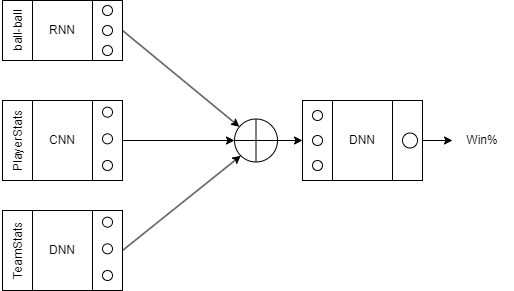

The diagram above was exported from draw.io. Its source (the exported page's mxGraphModel, read from the mxfile embedded in the PNG):
<mxGraphModel dx="1035" dy="719" grid="1" gridSize="10" guides="1" tooltips="1" connect="1" arrows="1" fold="1" page="1" pageScale="1" pageWidth="850" pageHeight="1100" math="0" shadow="0">
  <root>
    <mxCell id="0" />
    <mxCell id="1" parent="0" />
    <mxCell id="11" value="" style="group" parent="1" vertex="1" connectable="0">
      <mxGeometry x="150" y="150" width="120" height="60" as="geometry" />
    </mxCell>
    <mxCell id="2" value="" style="shape=process;whiteSpace=wrap;html=1;backgroundOutline=1;size=0.25;" parent="11" vertex="1">
      <mxGeometry width="120" height="60" as="geometry" />
    </mxCell>
    <mxCell id="3" value="RNN" style="text;html=1;strokeColor=none;fillColor=none;align=center;verticalAlign=middle;whiteSpace=wrap;rounded=0;" parent="11" vertex="1">
      <mxGeometry x="30" y="15" width="60" height="30" as="geometry" />
    </mxCell>
    <mxCell id="4" value="ball-ball" style="text;html=1;strokeColor=none;fillColor=none;align=center;verticalAlign=middle;whiteSpace=wrap;rounded=0;rotation=-90;" parent="11" vertex="1">
      <mxGeometry x="-13.75" y="16.25" width="60" height="27.5" as="geometry" />
    </mxCell>
    <mxCell id="6" value="" style="ellipse;whiteSpace=wrap;html=1;aspect=fixed;" parent="11" vertex="1">
      <mxGeometry x="100" y="5" width="10" height="10" as="geometry" />
    </mxCell>
    <mxCell id="7" value="" style="ellipse;whiteSpace=wrap;html=1;aspect=fixed;" parent="11" vertex="1">
      <mxGeometry x="100" y="45" width="10" height="10" as="geometry" />
    </mxCell>
    <mxCell id="8" value="" style="ellipse;whiteSpace=wrap;html=1;aspect=fixed;" parent="11" vertex="1">
      <mxGeometry x="100" y="25" width="10" height="10" as="geometry" />
    </mxCell>
    <mxCell id="12" value="" style="group" parent="1" vertex="1" connectable="0">
      <mxGeometry x="150" y="250" width="120" height="80" as="geometry" />
    </mxCell>
    <mxCell id="13" value="" style="shape=process;whiteSpace=wrap;html=1;backgroundOutline=1;size=0.25;" parent="12" vertex="1">
      <mxGeometry width="120" height="80" as="geometry" />
    </mxCell>
    <mxCell id="14" value="CNN" style="text;html=1;strokeColor=none;fillColor=none;align=center;verticalAlign=middle;whiteSpace=wrap;rounded=0;" parent="12" vertex="1">
      <mxGeometry x="30" y="20" width="60" height="40" as="geometry" />
    </mxCell>
    <mxCell id="15" value="PlayerStats" style="text;html=1;strokeColor=none;fillColor=none;align=center;verticalAlign=middle;whiteSpace=wrap;rounded=0;rotation=-90;" parent="12" vertex="1">
      <mxGeometry x="-13.75" y="21.666666666666668" width="60" height="36.666666666666664" as="geometry" />
    </mxCell>
    <mxCell id="16" value="" style="ellipse;whiteSpace=wrap;html=1;aspect=fixed;" parent="12" vertex="1">
      <mxGeometry x="100" y="6.666666666666667" width="10" height="10" as="geometry" />
    </mxCell>
    <mxCell id="17" value="" style="ellipse;whiteSpace=wrap;html=1;aspect=fixed;" parent="12" vertex="1">
      <mxGeometry x="100" y="60" width="10" height="10" as="geometry" />
    </mxCell>
    <mxCell id="18" value="" style="ellipse;whiteSpace=wrap;html=1;aspect=fixed;" parent="12" vertex="1">
      <mxGeometry x="100" y="33.333333333333336" width="10" height="10" as="geometry" />
    </mxCell>
    <mxCell id="19" value="" style="group" parent="12" vertex="1" connectable="0">
      <mxGeometry y="110" width="120" height="80" as="geometry" />
    </mxCell>
    <mxCell id="20" value="" style="shape=process;whiteSpace=wrap;html=1;backgroundOutline=1;size=0.25;" parent="19" vertex="1">
      <mxGeometry width="120" height="80" as="geometry" />
    </mxCell>
    <mxCell id="21" value="DNN" style="text;html=1;strokeColor=none;fillColor=none;align=center;verticalAlign=middle;whiteSpace=wrap;rounded=0;" parent="19" vertex="1">
      <mxGeometry x="30" y="20" width="60" height="40" as="geometry" />
    </mxCell>
    <mxCell id="22" value="TeamStats" style="text;html=1;strokeColor=none;fillColor=none;align=center;verticalAlign=middle;whiteSpace=wrap;rounded=0;rotation=-90;" parent="19" vertex="1">
      <mxGeometry x="-13.75" y="21.666666666666668" width="60" height="36.666666666666664" as="geometry" />
    </mxCell>
    <mxCell id="23" value="" style="ellipse;whiteSpace=wrap;html=1;aspect=fixed;" parent="19" vertex="1">
      <mxGeometry x="100" y="6.666666666666667" width="10" height="10" as="geometry" />
    </mxCell>
    <mxCell id="24" value="" style="ellipse;whiteSpace=wrap;html=1;aspect=fixed;" parent="19" vertex="1">
      <mxGeometry x="100" y="60" width="10" height="10" as="geometry" />
    </mxCell>
    <mxCell id="25" value="" style="ellipse;whiteSpace=wrap;html=1;aspect=fixed;" parent="19" vertex="1">
      <mxGeometry x="100" y="33.333333333333336" width="10" height="10" as="geometry" />
    </mxCell>
    <mxCell id="63" style="edgeStyle=none;html=1;exitX=1;exitY=0.5;exitDx=0;exitDy=0;entryX=0;entryY=0.5;entryDx=0;entryDy=0;" parent="1" source="26" target="46" edge="1">
      <mxGeometry relative="1" as="geometry" />
    </mxCell>
    <mxCell id="26" value="" style="shape=orEllipse;perimeter=ellipsePerimeter;whiteSpace=wrap;html=1;backgroundOutline=1;" parent="1" vertex="1">
      <mxGeometry x="382" y="268.5" width="43" height="43" as="geometry" />
    </mxCell>
    <mxCell id="27" style="edgeStyle=none;html=1;exitX=1;exitY=0.5;exitDx=0;exitDy=0;" parent="1" source="2" target="26" edge="1">
      <mxGeometry relative="1" as="geometry" />
    </mxCell>
    <mxCell id="28" style="edgeStyle=none;html=1;exitX=1;exitY=0.5;exitDx=0;exitDy=0;entryX=0;entryY=1;entryDx=0;entryDy=0;" parent="1" source="20" target="26" edge="1">
      <mxGeometry relative="1" as="geometry" />
    </mxCell>
    <mxCell id="29" style="edgeStyle=none;html=1;exitX=1;exitY=0.5;exitDx=0;exitDy=0;entryX=0;entryY=0.5;entryDx=0;entryDy=0;" parent="1" source="13" target="26" edge="1">
      <mxGeometry relative="1" as="geometry" />
    </mxCell>
    <mxCell id="45" value="" style="group" parent="1" vertex="1" connectable="0">
      <mxGeometry x="425" y="210" width="120" height="80" as="geometry" />
    </mxCell>
    <mxCell id="62" value="" style="group" parent="45" vertex="1" connectable="0">
      <mxGeometry x="25" y="40" width="120" height="80" as="geometry" />
    </mxCell>
    <mxCell id="46" value="" style="shape=process;whiteSpace=wrap;html=1;backgroundOutline=1;size=0.25;" parent="62" vertex="1">
      <mxGeometry width="120" height="80" as="geometry" />
    </mxCell>
    <mxCell id="47" value="DNN" style="text;html=1;strokeColor=none;fillColor=none;align=center;verticalAlign=middle;whiteSpace=wrap;rounded=0;" parent="62" vertex="1">
      <mxGeometry x="30" y="20" width="60" height="40" as="geometry" />
    </mxCell>
    <mxCell id="49" value="" style="ellipse;whiteSpace=wrap;html=1;aspect=fixed;" parent="62" vertex="1">
      <mxGeometry x="10" y="9.996666666666666" width="10" height="10" as="geometry" />
    </mxCell>
    <mxCell id="50" value="" style="ellipse;whiteSpace=wrap;html=1;aspect=fixed;" parent="62" vertex="1">
      <mxGeometry x="10" y="60" width="10" height="10" as="geometry" />
    </mxCell>
    <mxCell id="51" value="" style="ellipse;whiteSpace=wrap;html=1;aspect=fixed;" parent="62" vertex="1">
      <mxGeometry x="10" y="35.00333333333334" width="10" height="10" as="geometry" />
    </mxCell>
    <mxCell id="60" value="" style="ellipse;whiteSpace=wrap;html=1;aspect=fixed;" parent="62" vertex="1">
      <mxGeometry x="100" y="32.5" width="15" height="15" as="geometry" />
    </mxCell>
    <mxCell id="64" style="edgeStyle=none;html=1;exitX=1;exitY=0.5;exitDx=0;exitDy=0;" parent="1" source="46" target="65" edge="1">
      <mxGeometry relative="1" as="geometry">
        <mxPoint x="600" y="290.16666666666674" as="targetPoint" />
      </mxGeometry>
    </mxCell>
    <mxCell id="65" value="Win%" style="text;html=1;strokeColor=none;fillColor=none;align=center;verticalAlign=middle;whiteSpace=wrap;rounded=0;" parent="1" vertex="1">
      <mxGeometry x="600" y="272.58000000000004" width="60" height="34.83" as="geometry" />
    </mxCell>
  </root>
</mxGraphModel>